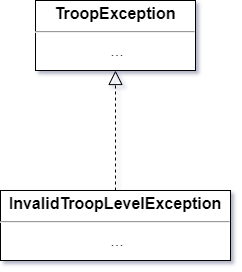

The diagram above was exported from draw.io. Its source (the exported page's mxGraphModel, read from the mxfile embedded in the PNG):
<mxGraphModel dx="794" dy="1204" grid="1" gridSize="10" guides="1" tooltips="1" connect="1" arrows="1" fold="1" page="1" pageScale="1" pageWidth="827" pageHeight="1169" math="0" shadow="0">
  <root>
    <mxCell id="0" />
    <mxCell id="1" parent="0" />
    <mxCell id="2" value="&lt;p style=&quot;margin: 4px 0px 0px; text-align: center; font-size: 16px;&quot;&gt;&lt;b style=&quot;font-size: 16px;&quot;&gt;InvalidTroopLevelException&lt;/b&gt;&lt;/p&gt;&lt;hr style=&quot;font-size: 16px;&quot;&gt;&lt;p style=&quot;text-align: center; margin: 0px 0px 0px 4px; font-size: 16px;&quot;&gt;...&lt;/p&gt;" style="verticalAlign=top;align=left;overflow=fill;fontSize=16;fontFamily=Helvetica;html=1;whiteSpace=wrap;" vertex="1" parent="1">
      <mxGeometry x="1126" y="880" width="230" height="70" as="geometry" />
    </mxCell>
    <mxCell id="3" value="&lt;p style=&quot;margin: 4px 0px 0px; text-align: center; font-size: 16px;&quot;&gt;&lt;b style=&quot;background-color: initial; font-size: 16px;&quot;&gt;TroopException&lt;/b&gt;&lt;/p&gt;&lt;hr style=&quot;font-size: 16px;&quot;&gt;&lt;p style=&quot;text-align: center; margin: 0px 0px 0px 4px; font-size: 16px;&quot;&gt;...&lt;/p&gt;" style="verticalAlign=top;align=left;overflow=fill;fontSize=16;fontFamily=Helvetica;html=1;whiteSpace=wrap;" vertex="1" parent="1">
      <mxGeometry x="1161" y="690" width="160" height="70" as="geometry" />
    </mxCell>
    <mxCell id="4" value="" style="endArrow=block;dashed=1;endFill=0;endSize=12;html=1;rounded=0;exitX=0.5;exitY=0;exitDx=0;exitDy=0;edgeStyle=orthogonalEdgeStyle;entryX=0.5;entryY=1;entryDx=0;entryDy=0;" edge="1" source="2" target="3" parent="1">
      <mxGeometry width="160" relative="1" as="geometry">
        <mxPoint x="841" y="270" as="sourcePoint" />
        <mxPoint x="1150" y="810" as="targetPoint" />
      </mxGeometry>
    </mxCell>
  </root>
</mxGraphModel>